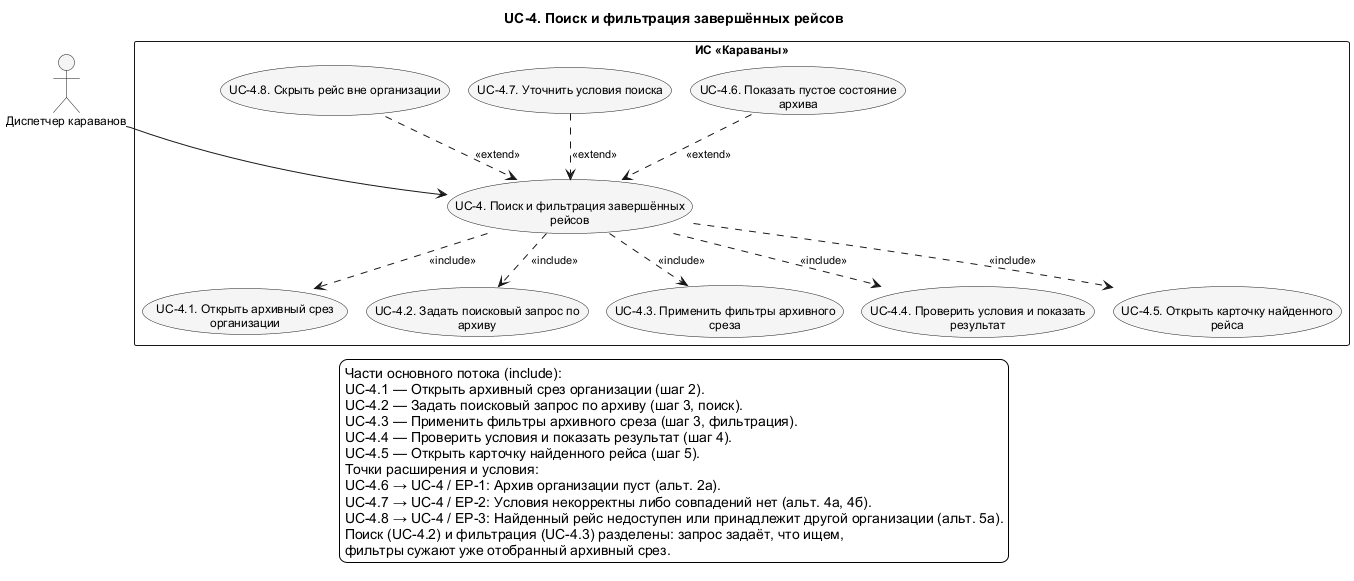

The diagram above was rendered by PlantUML. Its source (embedded in the PNG):
@startuml UC_4_Detail
!pragma layout smetana
skinparam shadowing false
skinparam defaultFontName Arial
skinparam defaultFontSize 12
skinparam backgroundColor white
skinparam nodesep 75
skinparam ranksep 100
skinparam ArrowFontSize 11
skinparam usecaseBackgroundColor #F5F5F5
skinparam activityBackgroundColor #F5F5F5
top to bottom direction
title UC-4. Поиск и фильтрация завершённых рейсов

actor "Диспетчер караванов" as Dispatcher
rectangle "ИС «Караваны»" as SystemBoundary {
  usecase "UC-4. Поиск и фильтрация завершённых\nрейсов" as UC4
  usecase "UC-4.1. Открыть архивный срез\nорганизации" as UC4_1
  usecase "UC-4.2. Задать поисковый запрос по\nархиву" as UC4_2
  usecase "UC-4.3. Применить фильтры архивного\nсреза" as UC4_3
  usecase "UC-4.4. Проверить условия и показать\nрезультат" as UC4_4
  usecase "UC-4.5. Открыть карточку найденного\nрейса" as UC4_5
  usecase "UC-4.6. Показать пустое состояние\nархива" as UC4_6
  usecase "UC-4.7. Уточнить условия поиска" as UC4_7
  usecase "UC-4.8. Скрыть рейс вне организации" as UC4_8
}
' edge:R119
UC4 ..> UC4_1 : <<include>>
' edge:R120
UC4 ..> UC4_2 : <<include>>
' edge:R121
UC4 ..> UC4_3 : <<include>>
' edge:R122
UC4 ..> UC4_4 : <<include>>
' edge:R123
UC4 ..> UC4_5 : <<include>>
' edge:R124
UC4_6 ..> UC4 : <<extend>>
' edge:R125
UC4_7 ..> UC4 : <<extend>>
' edge:R126
UC4_8 ..> UC4 : <<extend>>
' edge:R004
Dispatcher --> UC4
legend bottom
  Части основного потока (include):
  UC-4.1 — Открыть архивный срез организации (шаг 2).
  UC-4.2 — Задать поисковый запрос по архиву (шаг 3, поиск).
  UC-4.3 — Применить фильтры архивного среза (шаг 3, фильтрация).
  UC-4.4 — Проверить условия и показать результат (шаг 4).
  UC-4.5 — Открыть карточку найденного рейса (шаг 5).
  Точки расширения и условия:
  UC-4.6 → UC-4 / EP-1: Архив организации пуст (альт. 2а).
  UC-4.7 → UC-4 / EP-2: Условия некорректны либо совпадений нет (альт. 4а, 4б).
  UC-4.8 → UC-4 / EP-3: Найденный рейс недоступен или принадлежит другой организации (альт. 5а).
  Поиск (UC-4.2) и фильтрация (UC-4.3) разделены: запрос задаёт, что ищем,
  фильтры сужают уже отобранный архивный срез.
endlegend
@enduml